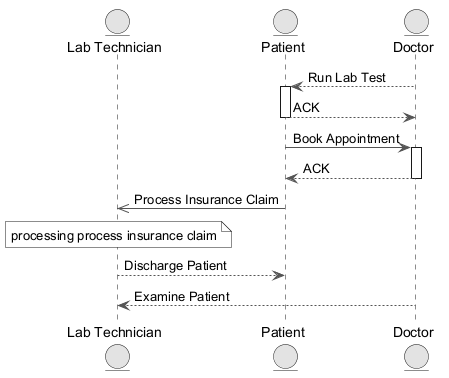

The diagram above was rendered by PlantUML. Its source (embedded in the PNG):
@startuml
skinparam monochrome true
skinparam ArrowColor #555555
entity "Lab Technician" as LT
entity "Patient" as P
entity "Doctor" as D
D --> P : Run Lab Test
activate P
P --> D : ACK
deactivate P
P -> D : Book Appointment
activate D
D --> P : ACK
deactivate D
P ->> LT : Process Insurance Claim
note over LT : processing process insurance claim
LT --> P : Discharge Patient
D --> LT : Examine Patient
@enduml